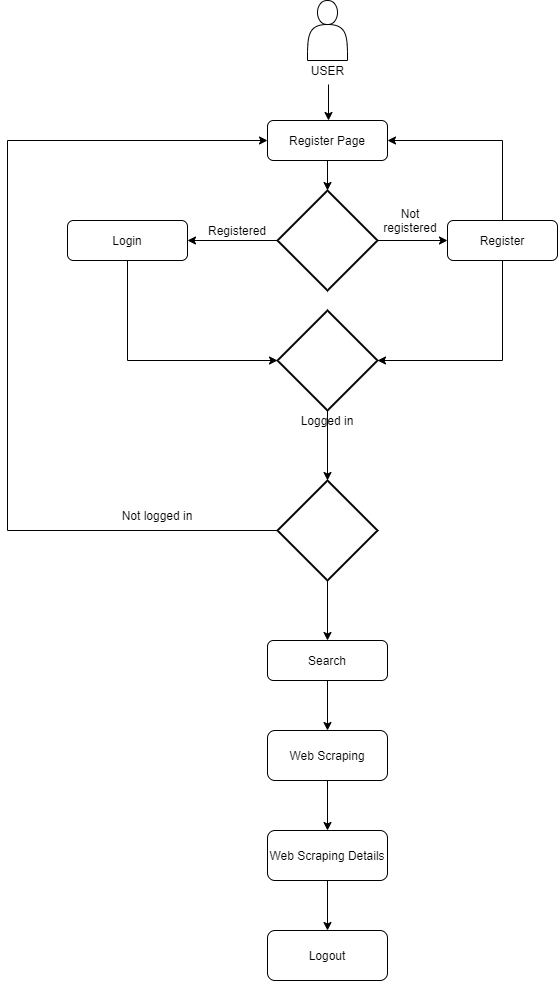

The diagram above was exported from draw.io. Its source (the exported page's mxGraphModel, read from the mxfile embedded in the PNG):
<mxGraphModel dx="868" dy="393" grid="1" gridSize="10" guides="1" tooltips="1" connect="1" arrows="1" fold="1" page="1" pageScale="1" pageWidth="827" pageHeight="1169" math="0" shadow="0">
  <root>
    <mxCell id="WIyWlLk6GJQsqaUBKTNV-0" />
    <mxCell id="WIyWlLk6GJQsqaUBKTNV-1" parent="WIyWlLk6GJQsqaUBKTNV-0" />
    <mxCell id="inPfdFLXnhIpyRcQENPJ-0" value="" style="shape=actor;whiteSpace=wrap;html=1;" vertex="1" parent="WIyWlLk6GJQsqaUBKTNV-1">
      <mxGeometry x="340" y="80" width="40" height="60" as="geometry" />
    </mxCell>
    <mxCell id="inPfdFLXnhIpyRcQENPJ-1" value="USER" style="text;html=1;align=center;verticalAlign=middle;resizable=0;points=[];autosize=1;strokeColor=none;" vertex="1" parent="WIyWlLk6GJQsqaUBKTNV-1">
      <mxGeometry x="335" y="140" width="50" height="20" as="geometry" />
    </mxCell>
    <mxCell id="inPfdFLXnhIpyRcQENPJ-7" value="" style="endArrow=classic;html=1;exitX=0.52;exitY=1.2;exitDx=0;exitDy=0;exitPerimeter=0;" edge="1" parent="WIyWlLk6GJQsqaUBKTNV-1" source="inPfdFLXnhIpyRcQENPJ-1">
      <mxGeometry width="50" height="50" relative="1" as="geometry">
        <mxPoint x="360" y="210" as="sourcePoint" />
        <mxPoint x="361" y="200" as="targetPoint" />
      </mxGeometry>
    </mxCell>
    <mxCell id="inPfdFLXnhIpyRcQENPJ-10" style="edgeStyle=orthogonalEdgeStyle;rounded=0;orthogonalLoop=1;jettySize=auto;html=1;exitX=0.5;exitY=0;exitDx=0;exitDy=0;" edge="1" parent="WIyWlLk6GJQsqaUBKTNV-1" source="inPfdFLXnhIpyRcQENPJ-8">
      <mxGeometry relative="1" as="geometry">
        <mxPoint x="360" y="200" as="targetPoint" />
      </mxGeometry>
    </mxCell>
    <mxCell id="inPfdFLXnhIpyRcQENPJ-12" value="" style="edgeStyle=orthogonalEdgeStyle;rounded=0;orthogonalLoop=1;jettySize=auto;html=1;" edge="1" parent="WIyWlLk6GJQsqaUBKTNV-1" source="inPfdFLXnhIpyRcQENPJ-8" target="inPfdFLXnhIpyRcQENPJ-13">
      <mxGeometry relative="1" as="geometry">
        <mxPoint x="360" y="280" as="targetPoint" />
      </mxGeometry>
    </mxCell>
    <mxCell id="inPfdFLXnhIpyRcQENPJ-8" value="Register Page&lt;br&gt;" style="rounded=1;whiteSpace=wrap;html=1;" vertex="1" parent="WIyWlLk6GJQsqaUBKTNV-1">
      <mxGeometry x="300" y="200" width="120" height="40" as="geometry" />
    </mxCell>
    <mxCell id="inPfdFLXnhIpyRcQENPJ-15" value="" style="edgeStyle=orthogonalEdgeStyle;rounded=0;orthogonalLoop=1;jettySize=auto;html=1;" edge="1" parent="WIyWlLk6GJQsqaUBKTNV-1" source="inPfdFLXnhIpyRcQENPJ-13">
      <mxGeometry relative="1" as="geometry">
        <mxPoint x="220" y="320" as="targetPoint" />
      </mxGeometry>
    </mxCell>
    <mxCell id="inPfdFLXnhIpyRcQENPJ-18" value="" style="edgeStyle=orthogonalEdgeStyle;rounded=0;orthogonalLoop=1;jettySize=auto;html=1;entryX=0;entryY=0.5;entryDx=0;entryDy=0;" edge="1" parent="WIyWlLk6GJQsqaUBKTNV-1" source="inPfdFLXnhIpyRcQENPJ-13" target="inPfdFLXnhIpyRcQENPJ-19">
      <mxGeometry relative="1" as="geometry">
        <mxPoint x="500" y="320" as="targetPoint" />
      </mxGeometry>
    </mxCell>
    <mxCell id="inPfdFLXnhIpyRcQENPJ-13" value="" style="strokeWidth=2;html=1;shape=mxgraph.flowchart.decision;whiteSpace=wrap;" vertex="1" parent="WIyWlLk6GJQsqaUBKTNV-1">
      <mxGeometry x="310" y="270" width="100" height="100" as="geometry" />
    </mxCell>
    <mxCell id="inPfdFLXnhIpyRcQENPJ-16" value="Login" style="rounded=1;whiteSpace=wrap;html=1;" vertex="1" parent="WIyWlLk6GJQsqaUBKTNV-1">
      <mxGeometry x="100" y="300" width="120" height="40" as="geometry" />
    </mxCell>
    <mxCell id="inPfdFLXnhIpyRcQENPJ-19" value="Register" style="rounded=1;whiteSpace=wrap;html=1;" vertex="1" parent="WIyWlLk6GJQsqaUBKTNV-1">
      <mxGeometry x="480" y="300" width="110" height="40" as="geometry" />
    </mxCell>
    <mxCell id="inPfdFLXnhIpyRcQENPJ-28" value="" style="endArrow=classic;html=1;exitX=0.5;exitY=1;exitDx=0;exitDy=0;rounded=0;entryX=0;entryY=0.5;entryDx=0;entryDy=0;entryPerimeter=0;" edge="1" parent="WIyWlLk6GJQsqaUBKTNV-1" source="inPfdFLXnhIpyRcQENPJ-16" target="inPfdFLXnhIpyRcQENPJ-30">
      <mxGeometry width="50" height="50" relative="1" as="geometry">
        <mxPoint x="350" y="470" as="sourcePoint" />
        <mxPoint x="280" y="440" as="targetPoint" />
        <Array as="points">
          <mxPoint x="160" y="440" />
        </Array>
      </mxGeometry>
    </mxCell>
    <mxCell id="inPfdFLXnhIpyRcQENPJ-29" value="" style="endArrow=classic;html=1;exitX=0.5;exitY=1;exitDx=0;exitDy=0;rounded=0;entryX=1;entryY=0.5;entryDx=0;entryDy=0;entryPerimeter=0;" edge="1" parent="WIyWlLk6GJQsqaUBKTNV-1" source="inPfdFLXnhIpyRcQENPJ-19" target="inPfdFLXnhIpyRcQENPJ-30">
      <mxGeometry width="50" height="50" relative="1" as="geometry">
        <mxPoint x="230" y="470" as="sourcePoint" />
        <mxPoint x="440" y="440" as="targetPoint" />
        <Array as="points">
          <mxPoint x="535" y="440" />
        </Array>
      </mxGeometry>
    </mxCell>
    <mxCell id="inPfdFLXnhIpyRcQENPJ-35" value="" style="edgeStyle=orthogonalEdgeStyle;rounded=0;orthogonalLoop=1;jettySize=auto;html=1;" edge="1" parent="WIyWlLk6GJQsqaUBKTNV-1" source="inPfdFLXnhIpyRcQENPJ-30">
      <mxGeometry relative="1" as="geometry">
        <mxPoint x="360" y="560" as="targetPoint" />
      </mxGeometry>
    </mxCell>
    <mxCell id="inPfdFLXnhIpyRcQENPJ-30" value="" style="strokeWidth=2;html=1;shape=mxgraph.flowchart.decision;whiteSpace=wrap;" vertex="1" parent="WIyWlLk6GJQsqaUBKTNV-1">
      <mxGeometry x="310" y="390" width="100" height="100" as="geometry" />
    </mxCell>
    <mxCell id="inPfdFLXnhIpyRcQENPJ-33" value="" style="endArrow=classic;html=1;exitX=0.5;exitY=0;exitDx=0;exitDy=0;entryX=1;entryY=0.5;entryDx=0;entryDy=0;rounded=0;" edge="1" parent="WIyWlLk6GJQsqaUBKTNV-1" source="inPfdFLXnhIpyRcQENPJ-19" target="inPfdFLXnhIpyRcQENPJ-8">
      <mxGeometry width="50" height="50" relative="1" as="geometry">
        <mxPoint x="540" y="280" as="sourcePoint" />
        <mxPoint x="535" y="100" as="targetPoint" />
        <Array as="points">
          <mxPoint x="535" y="220" />
        </Array>
      </mxGeometry>
    </mxCell>
    <mxCell id="inPfdFLXnhIpyRcQENPJ-40" value="" style="edgeStyle=orthogonalEdgeStyle;rounded=0;orthogonalLoop=1;jettySize=auto;html=1;" edge="1" parent="WIyWlLk6GJQsqaUBKTNV-1" source="inPfdFLXnhIpyRcQENPJ-37">
      <mxGeometry relative="1" as="geometry">
        <mxPoint x="360" y="720" as="targetPoint" />
      </mxGeometry>
    </mxCell>
    <mxCell id="inPfdFLXnhIpyRcQENPJ-37" value="" style="strokeWidth=2;html=1;shape=mxgraph.flowchart.decision;whiteSpace=wrap;" vertex="1" parent="WIyWlLk6GJQsqaUBKTNV-1">
      <mxGeometry x="310" y="560" width="100" height="100" as="geometry" />
    </mxCell>
    <mxCell id="inPfdFLXnhIpyRcQENPJ-38" value="" style="endArrow=classic;html=1;exitX=0;exitY=0.5;exitDx=0;exitDy=0;exitPerimeter=0;rounded=0;entryX=0;entryY=0.5;entryDx=0;entryDy=0;" edge="1" parent="WIyWlLk6GJQsqaUBKTNV-1" source="inPfdFLXnhIpyRcQENPJ-37" target="inPfdFLXnhIpyRcQENPJ-8">
      <mxGeometry width="50" height="50" relative="1" as="geometry">
        <mxPoint x="240" y="520" as="sourcePoint" />
        <mxPoint x="40" y="220" as="targetPoint" />
        <Array as="points">
          <mxPoint x="40" y="610" />
          <mxPoint x="40" y="220" />
        </Array>
      </mxGeometry>
    </mxCell>
    <mxCell id="inPfdFLXnhIpyRcQENPJ-43" value="" style="edgeStyle=orthogonalEdgeStyle;rounded=0;orthogonalLoop=1;jettySize=auto;html=1;" edge="1" parent="WIyWlLk6GJQsqaUBKTNV-1" source="inPfdFLXnhIpyRcQENPJ-41" target="inPfdFLXnhIpyRcQENPJ-42">
      <mxGeometry relative="1" as="geometry" />
    </mxCell>
    <mxCell id="inPfdFLXnhIpyRcQENPJ-41" value="Search" style="rounded=1;whiteSpace=wrap;html=1;" vertex="1" parent="WIyWlLk6GJQsqaUBKTNV-1">
      <mxGeometry x="300" y="720" width="120" height="40" as="geometry" />
    </mxCell>
    <mxCell id="inPfdFLXnhIpyRcQENPJ-45" value="" style="edgeStyle=orthogonalEdgeStyle;rounded=0;orthogonalLoop=1;jettySize=auto;html=1;" edge="1" parent="WIyWlLk6GJQsqaUBKTNV-1" source="inPfdFLXnhIpyRcQENPJ-42" target="inPfdFLXnhIpyRcQENPJ-44">
      <mxGeometry relative="1" as="geometry" />
    </mxCell>
    <mxCell id="inPfdFLXnhIpyRcQENPJ-42" value="Web Scraping" style="whiteSpace=wrap;html=1;rounded=1;" vertex="1" parent="WIyWlLk6GJQsqaUBKTNV-1">
      <mxGeometry x="300" y="810" width="120" height="50" as="geometry" />
    </mxCell>
    <mxCell id="inPfdFLXnhIpyRcQENPJ-47" value="" style="edgeStyle=orthogonalEdgeStyle;rounded=0;orthogonalLoop=1;jettySize=auto;html=1;" edge="1" parent="WIyWlLk6GJQsqaUBKTNV-1" source="inPfdFLXnhIpyRcQENPJ-44" target="inPfdFLXnhIpyRcQENPJ-46">
      <mxGeometry relative="1" as="geometry" />
    </mxCell>
    <mxCell id="inPfdFLXnhIpyRcQENPJ-44" value="Web Scraping Details" style="whiteSpace=wrap;html=1;rounded=1;" vertex="1" parent="WIyWlLk6GJQsqaUBKTNV-1">
      <mxGeometry x="300" y="910" width="120" height="50" as="geometry" />
    </mxCell>
    <mxCell id="inPfdFLXnhIpyRcQENPJ-46" value="Logout" style="whiteSpace=wrap;html=1;rounded=1;" vertex="1" parent="WIyWlLk6GJQsqaUBKTNV-1">
      <mxGeometry x="300" y="1010" width="120" height="50" as="geometry" />
    </mxCell>
    <mxCell id="inPfdFLXnhIpyRcQENPJ-48" value="Not logged in" style="text;html=1;strokeColor=none;fillColor=none;align=center;verticalAlign=middle;whiteSpace=wrap;rounded=0;" vertex="1" parent="WIyWlLk6GJQsqaUBKTNV-1">
      <mxGeometry x="140" y="585" width="100" height="20" as="geometry" />
    </mxCell>
    <mxCell id="inPfdFLXnhIpyRcQENPJ-49" value="Registered" style="text;html=1;strokeColor=none;fillColor=none;align=center;verticalAlign=middle;whiteSpace=wrap;rounded=0;" vertex="1" parent="WIyWlLk6GJQsqaUBKTNV-1">
      <mxGeometry x="240" y="300" width="60" height="20" as="geometry" />
    </mxCell>
    <mxCell id="inPfdFLXnhIpyRcQENPJ-50" value="Not registered" style="text;html=1;strokeColor=none;fillColor=none;align=center;verticalAlign=middle;whiteSpace=wrap;rounded=0;" vertex="1" parent="WIyWlLk6GJQsqaUBKTNV-1">
      <mxGeometry x="410" y="290" width="66" height="20" as="geometry" />
    </mxCell>
    <mxCell id="inPfdFLXnhIpyRcQENPJ-51" value="Logged in" style="text;html=1;strokeColor=none;fillColor=none;align=center;verticalAlign=middle;whiteSpace=wrap;rounded=0;" vertex="1" parent="WIyWlLk6GJQsqaUBKTNV-1">
      <mxGeometry x="325" y="490" width="70" height="20" as="geometry" />
    </mxCell>
  </root>
</mxGraphModel>